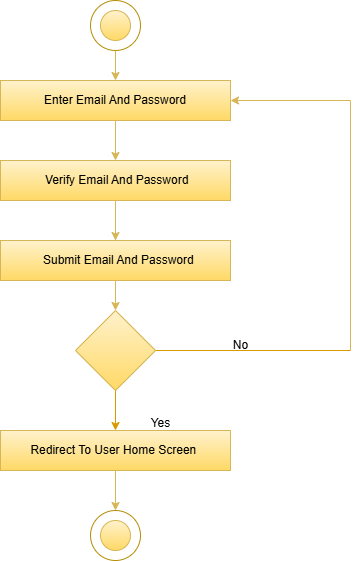

The diagram above was exported from draw.io. Its source (the exported page's mxGraphModel, read from the mxfile embedded in the PNG):
<mxGraphModel dx="794" dy="412" grid="1" gridSize="10" guides="1" tooltips="1" connect="1" arrows="1" fold="1" page="1" pageScale="1" pageWidth="827" pageHeight="1169" math="0" shadow="0">
  <root>
    <mxCell id="0" />
    <mxCell id="1" parent="0" />
    <mxCell id="8eG_mGPILzSYVVHK-xMP-3" value="" style="ellipse;whiteSpace=wrap;html=1;aspect=fixed;strokeColor=light-dark(#b68e06, #ededed);" parent="1" vertex="1">
      <mxGeometry x="400" y="110" width="50" height="50" as="geometry" />
    </mxCell>
    <mxCell id="8eG_mGPILzSYVVHK-xMP-4" value="" style="endArrow=classic;html=1;rounded=0;fillColor=#fff2cc;gradientColor=#ffd966;strokeColor=#d6b656;" parent="1" edge="1">
      <mxGeometry width="50" height="50" relative="1" as="geometry">
        <mxPoint x="425" y="160" as="sourcePoint" />
        <mxPoint x="425" y="190" as="targetPoint" />
      </mxGeometry>
    </mxCell>
    <mxCell id="8eG_mGPILzSYVVHK-xMP-5" value="Enter Email And Password" style="rounded=0;whiteSpace=wrap;html=1;fillColor=#fff2cc;gradientColor=#ffd966;strokeColor=#d6b656;" parent="1" vertex="1">
      <mxGeometry x="310" y="190" width="230" height="40" as="geometry" />
    </mxCell>
    <mxCell id="8eG_mGPILzSYVVHK-xMP-6" value="" style="endArrow=classic;html=1;rounded=0;exitX=0.5;exitY=1;exitDx=0;exitDy=0;fillColor=#fff2cc;gradientColor=#ffd966;strokeColor=#d6b656;" parent="1" source="8eG_mGPILzSYVVHK-xMP-5" edge="1">
      <mxGeometry width="50" height="50" relative="1" as="geometry">
        <mxPoint x="380" y="290" as="sourcePoint" />
        <mxPoint x="425" y="270" as="targetPoint" />
      </mxGeometry>
    </mxCell>
    <mxCell id="8eG_mGPILzSYVVHK-xMP-13" style="edgeStyle=orthogonalEdgeStyle;rounded=0;orthogonalLoop=1;jettySize=auto;html=1;fillColor=#fff2cc;gradientColor=#ffd966;strokeColor=#d6b656;" parent="1" source="8eG_mGPILzSYVVHK-xMP-7" target="8eG_mGPILzSYVVHK-xMP-16" edge="1">
      <mxGeometry relative="1" as="geometry">
        <mxPoint x="425" y="430" as="targetPoint" />
      </mxGeometry>
    </mxCell>
    <mxCell id="8eG_mGPILzSYVVHK-xMP-7" value="&amp;nbsp;Verify Email And Password" style="rounded=0;whiteSpace=wrap;html=1;fillColor=#fff2cc;gradientColor=#ffd966;strokeColor=#d6b656;" parent="1" vertex="1">
      <mxGeometry x="310" y="270" width="230" height="40" as="geometry" />
    </mxCell>
    <mxCell id="8eG_mGPILzSYVVHK-xMP-9" value="" style="endArrow=classic;html=1;rounded=0;exitX=0.5;exitY=1;exitDx=0;exitDy=0;fillColor=#fff2cc;gradientColor=#ffd966;strokeColor=#d6b656;" parent="1" source="8eG_mGPILzSYVVHK-xMP-7" edge="1">
      <mxGeometry width="50" height="50" relative="1" as="geometry">
        <mxPoint x="420" y="320" as="sourcePoint" />
        <mxPoint x="425" y="350" as="targetPoint" />
      </mxGeometry>
    </mxCell>
    <mxCell id="8eG_mGPILzSYVVHK-xMP-11" value="&amp;nbsp; Submit Email And Password" style="rounded=0;whiteSpace=wrap;html=1;fillColor=#fff2cc;gradientColor=#ffd966;strokeColor=#d6b656;" parent="1" vertex="1">
      <mxGeometry x="310" y="350" width="230" height="40" as="geometry" />
    </mxCell>
    <mxCell id="8eG_mGPILzSYVVHK-xMP-16" value="" style="rhombus;whiteSpace=wrap;html=1;fillColor=#fff2cc;gradientColor=#ffd966;strokeColor=#d6b656;" parent="1" vertex="1">
      <mxGeometry x="385" y="420" width="80" height="80" as="geometry" />
    </mxCell>
    <mxCell id="8eG_mGPILzSYVVHK-xMP-17" value="" style="endArrow=none;html=1;rounded=0;exitX=1;exitY=0.5;exitDx=0;exitDy=0;fillColor=#ffcd28;gradientColor=#ffa500;strokeColor=#d79b00;" parent="1" source="8eG_mGPILzSYVVHK-xMP-16" edge="1">
      <mxGeometry width="50" height="50" relative="1" as="geometry">
        <mxPoint x="400" y="420" as="sourcePoint" />
        <mxPoint x="660" y="460" as="targetPoint" />
      </mxGeometry>
    </mxCell>
    <mxCell id="8eG_mGPILzSYVVHK-xMP-19" value="" style="endArrow=none;html=1;rounded=0;fillColor=#fff2cc;gradientColor=#ffd966;strokeColor=#d6b656;" parent="1" edge="1">
      <mxGeometry width="50" height="50" relative="1" as="geometry">
        <mxPoint x="660" y="460" as="sourcePoint" />
        <mxPoint x="660" y="210" as="targetPoint" />
      </mxGeometry>
    </mxCell>
    <mxCell id="8eG_mGPILzSYVVHK-xMP-20" value="" style="endArrow=classic;html=1;rounded=0;entryX=1;entryY=0.5;entryDx=0;entryDy=0;fillColor=#fff2cc;gradientColor=#ffd966;strokeColor=#d6b656;" parent="1" target="8eG_mGPILzSYVVHK-xMP-5" edge="1">
      <mxGeometry width="50" height="50" relative="1" as="geometry">
        <mxPoint x="660" y="210" as="sourcePoint" />
        <mxPoint x="570" y="320" as="targetPoint" />
      </mxGeometry>
    </mxCell>
    <mxCell id="8eG_mGPILzSYVVHK-xMP-21" value="" style="endArrow=classic;html=1;rounded=0;exitX=0.5;exitY=1;exitDx=0;exitDy=0;fillColor=#ffcd28;gradientColor=#ffa500;strokeColor=#d79b00;" parent="1" source="8eG_mGPILzSYVVHK-xMP-16" edge="1">
      <mxGeometry width="50" height="50" relative="1" as="geometry">
        <mxPoint x="520" y="370" as="sourcePoint" />
        <mxPoint x="425" y="540" as="targetPoint" />
      </mxGeometry>
    </mxCell>
    <mxCell id="8eG_mGPILzSYVVHK-xMP-22" value="Redirect To User Home Screen&amp;nbsp;" style="rounded=0;whiteSpace=wrap;html=1;fillColor=#fff2cc;gradientColor=#ffd966;strokeColor=#d6b656;" parent="1" vertex="1">
      <mxGeometry x="310" y="540" width="230" height="40" as="geometry" />
    </mxCell>
    <mxCell id="8eG_mGPILzSYVVHK-xMP-24" value="" style="endArrow=classic;html=1;rounded=0;exitX=0.5;exitY=1;exitDx=0;exitDy=0;fillColor=#fff2cc;gradientColor=#ffd966;strokeColor=#d6b656;" parent="1" source="8eG_mGPILzSYVVHK-xMP-22" edge="1">
      <mxGeometry width="50" height="50" relative="1" as="geometry">
        <mxPoint x="520" y="670" as="sourcePoint" />
        <mxPoint x="425" y="620" as="targetPoint" />
      </mxGeometry>
    </mxCell>
    <mxCell id="8eG_mGPILzSYVVHK-xMP-26" value="" style="ellipse;whiteSpace=wrap;html=1;aspect=fixed;fillColor=#fff2cc;gradientColor=#ffd966;strokeColor=#d6b656;" parent="1" vertex="1">
      <mxGeometry x="410" y="120" width="30" height="30" as="geometry" />
    </mxCell>
    <mxCell id="8eG_mGPILzSYVVHK-xMP-28" value="" style="ellipse;whiteSpace=wrap;html=1;aspect=fixed;strokeColor=light-dark(#b68e06, #ededed);" parent="1" vertex="1">
      <mxGeometry x="400" y="620" width="50" height="50" as="geometry" />
    </mxCell>
    <mxCell id="8eG_mGPILzSYVVHK-xMP-29" value="" style="ellipse;whiteSpace=wrap;html=1;aspect=fixed;fillColor=#fff2cc;gradientColor=#ffd966;strokeColor=#d6b656;" parent="1" vertex="1">
      <mxGeometry x="410" y="630" width="30" height="30" as="geometry" />
    </mxCell>
    <mxCell id="8eG_mGPILzSYVVHK-xMP-30" value="No" style="text;html=1;align=center;verticalAlign=middle;resizable=0;points=[];autosize=1;strokeColor=none;fillColor=none;" parent="1" vertex="1">
      <mxGeometry x="530" y="440" width="40" height="30" as="geometry" />
    </mxCell>
    <mxCell id="8eG_mGPILzSYVVHK-xMP-31" value="Yes" style="text;html=1;align=center;verticalAlign=middle;resizable=0;points=[];autosize=1;strokeColor=none;fillColor=none;" parent="1" vertex="1">
      <mxGeometry x="450" y="518" width="40" height="30" as="geometry" />
    </mxCell>
  </root>
</mxGraphModel>